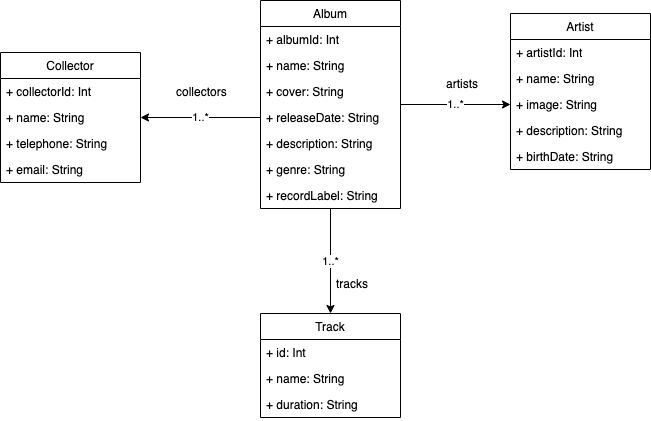

The diagram above was exported from draw.io. Its source (the exported page's mxGraphModel, read from the mxfile embedded in the PNG):
<mxGraphModel dx="2313" dy="655" grid="1" gridSize="10" guides="1" tooltips="1" connect="1" arrows="1" fold="1" page="1" pageScale="1" pageWidth="1200" pageHeight="1600" math="0" shadow="0">
  <root>
    <mxCell id="0" />
    <mxCell id="1" parent="0" />
    <mxCell id="2" value="1..*" style="edgeStyle=orthogonalEdgeStyle;rounded=0;orthogonalLoop=1;jettySize=auto;html=1;entryX=0;entryY=0.5;entryDx=0;entryDy=0;" edge="1" source="4" target="15" parent="1">
      <mxGeometry relative="1" as="geometry" />
    </mxCell>
    <mxCell id="3" value="1..*" style="edgeStyle=orthogonalEdgeStyle;rounded=0;orthogonalLoop=1;jettySize=auto;html=1;entryX=0.5;entryY=0;entryDx=0;entryDy=0;" edge="1" source="4" target="23" parent="1">
      <mxGeometry relative="1" as="geometry" />
    </mxCell>
    <mxCell id="4" value="Album" style="swimlane;fontStyle=0;childLayout=stackLayout;horizontal=1;startSize=26;fillColor=none;horizontalStack=0;resizeParent=1;resizeParentMax=0;resizeLast=0;collapsible=1;marginBottom=0;" vertex="1" parent="1">
      <mxGeometry x="170" y="120" width="140" height="208" as="geometry" />
    </mxCell>
    <mxCell id="5" value="+ albumId: Int" style="text;strokeColor=none;fillColor=none;align=left;verticalAlign=top;spacingLeft=4;spacingRight=4;overflow=hidden;rotatable=0;points=[[0,0.5],[1,0.5]];portConstraint=eastwest;" vertex="1" parent="4">
      <mxGeometry y="26" width="140" height="26" as="geometry" />
    </mxCell>
    <mxCell id="6" value="+ name: String" style="text;strokeColor=none;fillColor=none;align=left;verticalAlign=top;spacingLeft=4;spacingRight=4;overflow=hidden;rotatable=0;points=[[0,0.5],[1,0.5]];portConstraint=eastwest;" vertex="1" parent="4">
      <mxGeometry y="52" width="140" height="26" as="geometry" />
    </mxCell>
    <mxCell id="7" value="+ cover: String" style="text;strokeColor=none;fillColor=none;align=left;verticalAlign=top;spacingLeft=4;spacingRight=4;overflow=hidden;rotatable=0;points=[[0,0.5],[1,0.5]];portConstraint=eastwest;" vertex="1" parent="4">
      <mxGeometry y="78" width="140" height="26" as="geometry" />
    </mxCell>
    <mxCell id="8" value="+ releaseDate: String" style="text;strokeColor=none;fillColor=none;align=left;verticalAlign=top;spacingLeft=4;spacingRight=4;overflow=hidden;rotatable=0;points=[[0,0.5],[1,0.5]];portConstraint=eastwest;" vertex="1" parent="4">
      <mxGeometry y="104" width="140" height="26" as="geometry" />
    </mxCell>
    <mxCell id="9" value="+ description: String" style="text;strokeColor=none;fillColor=none;align=left;verticalAlign=top;spacingLeft=4;spacingRight=4;overflow=hidden;rotatable=0;points=[[0,0.5],[1,0.5]];portConstraint=eastwest;" vertex="1" parent="4">
      <mxGeometry y="130" width="140" height="26" as="geometry" />
    </mxCell>
    <mxCell id="10" value="+ genre: String" style="text;strokeColor=none;fillColor=none;align=left;verticalAlign=top;spacingLeft=4;spacingRight=4;overflow=hidden;rotatable=0;points=[[0,0.5],[1,0.5]];portConstraint=eastwest;" vertex="1" parent="4">
      <mxGeometry y="156" width="140" height="26" as="geometry" />
    </mxCell>
    <mxCell id="11" value="+ recordLabel: String" style="text;strokeColor=none;fillColor=none;align=left;verticalAlign=top;spacingLeft=4;spacingRight=4;overflow=hidden;rotatable=0;points=[[0,0.5],[1,0.5]];portConstraint=eastwest;" vertex="1" parent="4">
      <mxGeometry y="182" width="140" height="26" as="geometry" />
    </mxCell>
    <mxCell id="12" value="Artist" style="swimlane;fontStyle=0;childLayout=stackLayout;horizontal=1;startSize=26;fillColor=none;horizontalStack=0;resizeParent=1;resizeParentMax=0;resizeLast=0;collapsible=1;marginBottom=0;" vertex="1" parent="1">
      <mxGeometry x="420" y="133" width="140" height="156" as="geometry" />
    </mxCell>
    <mxCell id="13" value="+ artistId: Int" style="text;strokeColor=none;fillColor=none;align=left;verticalAlign=top;spacingLeft=4;spacingRight=4;overflow=hidden;rotatable=0;points=[[0,0.5],[1,0.5]];portConstraint=eastwest;" vertex="1" parent="12">
      <mxGeometry y="26" width="140" height="26" as="geometry" />
    </mxCell>
    <mxCell id="14" value="+ name: String" style="text;strokeColor=none;fillColor=none;align=left;verticalAlign=top;spacingLeft=4;spacingRight=4;overflow=hidden;rotatable=0;points=[[0,0.5],[1,0.5]];portConstraint=eastwest;" vertex="1" parent="12">
      <mxGeometry y="52" width="140" height="26" as="geometry" />
    </mxCell>
    <mxCell id="15" value="+ image: String" style="text;strokeColor=none;fillColor=none;align=left;verticalAlign=top;spacingLeft=4;spacingRight=4;overflow=hidden;rotatable=0;points=[[0,0.5],[1,0.5]];portConstraint=eastwest;" vertex="1" parent="12">
      <mxGeometry y="78" width="140" height="26" as="geometry" />
    </mxCell>
    <mxCell id="16" value="+ description: String" style="text;strokeColor=none;fillColor=none;align=left;verticalAlign=top;spacingLeft=4;spacingRight=4;overflow=hidden;rotatable=0;points=[[0,0.5],[1,0.5]];portConstraint=eastwest;" vertex="1" parent="12">
      <mxGeometry y="104" width="140" height="26" as="geometry" />
    </mxCell>
    <mxCell id="17" value="+ birthDate: String" style="text;strokeColor=none;fillColor=none;align=left;verticalAlign=top;spacingLeft=4;spacingRight=4;overflow=hidden;rotatable=0;points=[[0,0.5],[1,0.5]];portConstraint=eastwest;" vertex="1" parent="12">
      <mxGeometry y="130" width="140" height="26" as="geometry" />
    </mxCell>
    <mxCell id="18" value="Collector" style="swimlane;fontStyle=0;childLayout=stackLayout;horizontal=1;startSize=26;fillColor=none;horizontalStack=0;resizeParent=1;resizeParentMax=0;resizeLast=0;collapsible=1;marginBottom=0;" vertex="1" parent="1">
      <mxGeometry x="-90" y="172" width="140" height="130" as="geometry" />
    </mxCell>
    <mxCell id="19" value="+ collectorId: Int" style="text;strokeColor=none;fillColor=none;align=left;verticalAlign=top;spacingLeft=4;spacingRight=4;overflow=hidden;rotatable=0;points=[[0,0.5],[1,0.5]];portConstraint=eastwest;" vertex="1" parent="18">
      <mxGeometry y="26" width="140" height="26" as="geometry" />
    </mxCell>
    <mxCell id="20" value="+ name: String" style="text;strokeColor=none;fillColor=none;align=left;verticalAlign=top;spacingLeft=4;spacingRight=4;overflow=hidden;rotatable=0;points=[[0,0.5],[1,0.5]];portConstraint=eastwest;whiteSpace=wrap;" vertex="1" parent="18">
      <mxGeometry y="52" width="140" height="26" as="geometry" />
    </mxCell>
    <mxCell id="21" value="+ telephone: String" style="text;strokeColor=none;fillColor=none;align=left;verticalAlign=top;spacingLeft=4;spacingRight=4;overflow=hidden;rotatable=0;points=[[0,0.5],[1,0.5]];portConstraint=eastwest;" vertex="1" parent="18">
      <mxGeometry y="78" width="140" height="26" as="geometry" />
    </mxCell>
    <mxCell id="22" value="+ email: String" style="text;strokeColor=none;fillColor=none;align=left;verticalAlign=top;spacingLeft=4;spacingRight=4;overflow=hidden;rotatable=0;points=[[0,0.5],[1,0.5]];portConstraint=eastwest;" vertex="1" parent="18">
      <mxGeometry y="104" width="140" height="26" as="geometry" />
    </mxCell>
    <mxCell id="23" value="Track" style="swimlane;fontStyle=0;childLayout=stackLayout;horizontal=1;startSize=26;fillColor=none;horizontalStack=0;resizeParent=1;resizeParentMax=0;resizeLast=0;collapsible=1;marginBottom=0;" vertex="1" parent="1">
      <mxGeometry x="170" y="433" width="140" height="104" as="geometry" />
    </mxCell>
    <mxCell id="24" value="+ id: Int" style="text;strokeColor=none;fillColor=none;align=left;verticalAlign=top;spacingLeft=4;spacingRight=4;overflow=hidden;rotatable=0;points=[[0,0.5],[1,0.5]];portConstraint=eastwest;" vertex="1" parent="23">
      <mxGeometry y="26" width="140" height="26" as="geometry" />
    </mxCell>
    <mxCell id="25" value="+ name: String" style="text;strokeColor=none;fillColor=none;align=left;verticalAlign=top;spacingLeft=4;spacingRight=4;overflow=hidden;rotatable=0;points=[[0,0.5],[1,0.5]];portConstraint=eastwest;" vertex="1" parent="23">
      <mxGeometry y="52" width="140" height="26" as="geometry" />
    </mxCell>
    <mxCell id="26" value="+ duration: String" style="text;strokeColor=none;fillColor=none;align=left;verticalAlign=top;spacingLeft=4;spacingRight=4;overflow=hidden;rotatable=0;points=[[0,0.5],[1,0.5]];portConstraint=eastwest;" vertex="1" parent="23">
      <mxGeometry y="78" width="140" height="26" as="geometry" />
    </mxCell>
    <mxCell id="27" value="1..*" style="edgeStyle=orthogonalEdgeStyle;rounded=0;orthogonalLoop=1;jettySize=auto;html=1;entryX=1;entryY=0.5;entryDx=0;entryDy=0;" edge="1" source="8" target="18" parent="1">
      <mxGeometry relative="1" as="geometry" />
    </mxCell>
    <mxCell id="28" value="collectors" style="text;strokeColor=none;fillColor=none;align=left;verticalAlign=top;spacingLeft=4;spacingRight=4;overflow=hidden;rotatable=0;points=[[0,0.5],[1,0.5]];portConstraint=eastwest;" vertex="1" parent="1">
      <mxGeometry x="80" y="198" width="100" height="26" as="geometry" />
    </mxCell>
    <mxCell id="29" value="artists" style="text;strokeColor=none;fillColor=none;align=left;verticalAlign=top;spacingLeft=4;spacingRight=4;overflow=hidden;rotatable=0;points=[[0,0.5],[1,0.5]];portConstraint=eastwest;" vertex="1" parent="1">
      <mxGeometry x="350" y="190" width="100" height="26" as="geometry" />
    </mxCell>
    <mxCell id="30" value="tracks" style="text;strokeColor=none;fillColor=none;align=left;verticalAlign=top;spacingLeft=4;spacingRight=4;overflow=hidden;rotatable=0;points=[[0,0.5],[1,0.5]];portConstraint=eastwest;" vertex="1" parent="1">
      <mxGeometry x="240" y="390" width="100" height="26" as="geometry" />
    </mxCell>
  </root>
</mxGraphModel>